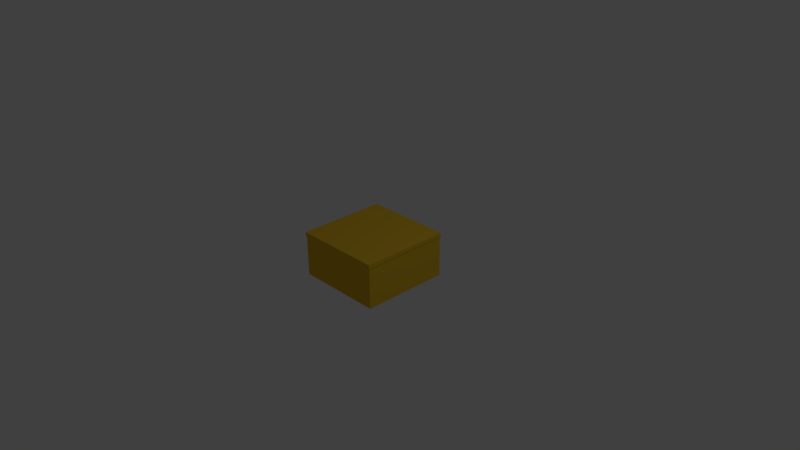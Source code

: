 # Source: Low_Poly_Box_03.blend  (saved by Blender 2.79.0; exported with 4.5.12 LTS)
import bpy
from mathutils import Matrix  # noqa: F401  (used for matrix-valued properties, if any)

bpy.ops.wm.read_factory_settings(use_empty=True)
scene = bpy.context.scene
scene.name = 'Scene'

# ---- collections
col_collection_1 = bpy.data.collections.new('Collection 1'); scene.collection.children.link(col_collection_1)

# ---- materials (node trees are filled in below, after node groups)
mat_low_poly_box_03_mat = bpy.data.materials.new('Low_Poly_Box_03_Mat')
mat_low_poly_box_03_mat.alpha_threshold = 0.0
mat_low_poly_box_03_mat.use_transparent_shadow = False
mat_low_poly_box_03_mat.preview_render_type = 'CUBE'
mat_low_poly_box_03_mat.diffuse_color = (0.8, 0.4995, 0.02963, 1.0)
mat_low_poly_box_03_mat.roughness = 0.5
mat_low_poly_box_03_mat.specular_intensity = 0.0
mat_low_poly_box_03_mat.line_color = (0.0, 0.0, 0.0, 1.0)

# ---- material node trees

# ---- world
world_world = bpy.data.worlds.new('World'); scene.world = world_world
world_world.color = (0.05088, 0.05088, 0.05088)
world_world.use_sun_shadow = False
world_world.sun_shadow_jitter_overblur = 0.0
world_world.cycles.sampling_method = 'MANUAL'

# ---- cameras
cam_camera = bpy.data.cameras.new('Camera')
cam_camera.clip_end = 100.0
cam_camera.lens = 35.0
cam_camera.sensor_width = 32.0
cam_camera.sensor_height = 18.0
cam_camera.ortho_scale = 7.314
cam_camera.dof.focus_distance = 0.0
cam_camera.dof.aperture_fstop = 128.0

# ---- lights
light_lamp = bpy.data.lights.new('Lamp', 'POINT')
light_lamp.transmission_factor = 0.0
light_lamp.cutoff_distance = 30.0
light_lamp.energy = 100.0
light_lamp.shadow_buffer_clip_start = 1.001
light_lamp.shadow_soft_size = 0.1
light_lamp.shadow_maximum_resolution = 0.006
light_lamp.use_absolute_resolution = True

# ---- meshes
me_cube = bpy.data.meshes.new('Cube')
me_cube.from_pydata([(0.6, 0.6, -0.3), (0.6, -0.6, -0.3), (-0.6, -0.6, -0.3), (-0.6, 0.6, -0.3), (0.6, 0.6, 0.3), (0.6, -0.6, 0.3), (-0.6, -0.6, 0.3), (-0.6, 0.6, 0.3), (0.57, 0.57, -0.27), (0.57, -0.57, -0.27), (-0.57, -0.57, -0.27), (-0.57, 0.57, -0.27), (0.57, 0.57, 0.3), (0.57, -0.57, 0.3), (-0.57, -0.57, 0.3), (-0.57, 0.57, 0.3)], [], [(0, 1, 2, 3), (0, 4, 5, 1), (1, 5, 6, 2), (2, 6, 7, 3), (4, 0, 3, 7), (11, 10, 9, 8), (9, 13, 12, 8), (10, 14, 13, 9), (11, 15, 14, 10), (15, 11, 8, 12), (5, 4, 12, 13), (4, 7, 15, 12), (6, 5, 13, 14), (7, 6, 14, 15)])
me_cube.materials.append(mat_low_poly_box_03_mat)
me_cube.use_remesh_preserve_volume = False
me_cube.use_remesh_preserve_attributes = False
me_cube.use_mirror_vertex_groups = False
me_cube.update()
me_cube_001 = bpy.data.meshes.new('Cube.001')
me_cube_001.from_pydata([(1.846, 1.846, -0.08519), (1.846, -1.846, -0.08519), (-1.846, -1.846, -0.08519), (-1.846, 1.846, -0.08519), (1.846, 1.846, 0.08519), (1.846, -1.846, 0.08519), (-1.846, -1.846, 0.08519), (-1.846, 1.846, 0.08519), (1.819, 1.819, -0.08519), (1.819, -1.819, -0.08519), (-1.819, -1.819, -0.08519), (-1.819, 1.819, -0.08519), (1.819, 1.819, 0.05819), (1.819, -1.819, 0.05819), (-1.819, -1.819, 0.05819), (-1.819, 1.819, 0.05819)], [], [(4, 7, 6, 5), (0, 4, 5, 1), (1, 5, 6, 2), (2, 6, 7, 3), (4, 0, 3, 7), (13, 14, 15, 12), (9, 13, 12, 8), (10, 14, 13, 9), (11, 15, 14, 10), (15, 11, 8, 12), (0, 1, 9, 8), (3, 0, 8, 11), (1, 2, 10, 9), (2, 3, 11, 10)])
me_cube_001.materials.append(mat_low_poly_box_03_mat)
me_cube_001.use_remesh_preserve_volume = False
me_cube_001.use_remesh_preserve_attributes = False
me_cube_001.use_mirror_vertex_groups = False
me_cube_001.update()

# ---- objects
ob_low_poly_box_03 = bpy.data.objects.new('Low_Poly_Box_03', me_cube)
ob_low_poly_box_03_lid = bpy.data.objects.new('Low_Poly_Box_03_Lid', me_cube_001)
ob_lamp = bpy.data.objects.new('Lamp', light_lamp)
ob_camera = bpy.data.objects.new('Camera', cam_camera)

# ---- transforms, parenting, visibility, modifiers, constraints
ob_low_poly_box_03.location = (0.0, 0.0, 0.0)
ob_low_poly_box_03.lock_rotations_4d = False
ob_low_poly_box_03.empty_display_type = 'ARROWS'
ob_low_poly_box_03.lineart.crease_threshold = 0.0
ob_low_poly_box_03_lid.parent = ob_low_poly_box_03
ob_low_poly_box_03_lid.location = (0.0, 0.0, 0.2835)
ob_low_poly_box_03_lid.scale = (0.33, 0.33, 0.33)
ob_low_poly_box_03_lid.lock_rotations_4d = False
ob_low_poly_box_03_lid.empty_display_type = 'ARROWS'
ob_low_poly_box_03_lid.lineart.crease_threshold = 0.0
ob_lamp.location = (4.076, 1.005, 5.904)
ob_lamp.rotation_euler = (0.6503, 0.05522, 1.866)
ob_lamp.lock_rotations_4d = False
ob_lamp.empty_display_type = 'ARROWS'
ob_lamp.color = (0.0, 0.0, 0.0, 0.0)
ob_lamp.lineart.crease_threshold = 0.0
ob_camera.location = (7.481, -6.508, 5.344)
ob_camera.rotation_euler = (1.109, 0.01082, 0.8149)
ob_camera.lock_rotations_4d = False
ob_camera.empty_display_type = 'ARROWS'
ob_camera.color = (0.0, 0.0, 0.0, 0.0)
ob_camera.display_type = 'WIRE'
ob_camera.lineart.crease_threshold = 0.0

# ---- collection membership
col_collection_1.objects.link(ob_low_poly_box_03)
col_collection_1.objects.link(ob_low_poly_box_03_lid)
col_collection_1.objects.link(ob_lamp)
col_collection_1.objects.link(ob_camera)

# ---- scene / render settings (as saved in the file)
scene.camera = ob_camera
scene.frame_start = 1; scene.frame_end = 250; scene.frame_set(1)
scene.render.engine = 'BLENDER_EEVEE_NEXT'
scene.render.resolution_percentage = 50
scene.render.dither_intensity = 0.0
scene.cycles.use_denoising = False
scene.cycles.samples = 128
scene.cycles.sampling_pattern = 'TABULATED_SOBOL'
scene.cycles.light_sampling_threshold = 0.0
scene.cycles.use_adaptive_sampling = False
scene.cycles.use_light_tree = False
scene.cycles.blur_glossy = 0.0
scene.cycles.sample_clamp_indirect = 0.0
scene.view_settings.view_transform = 'Standard'
bpy.context.view_layer.update()
